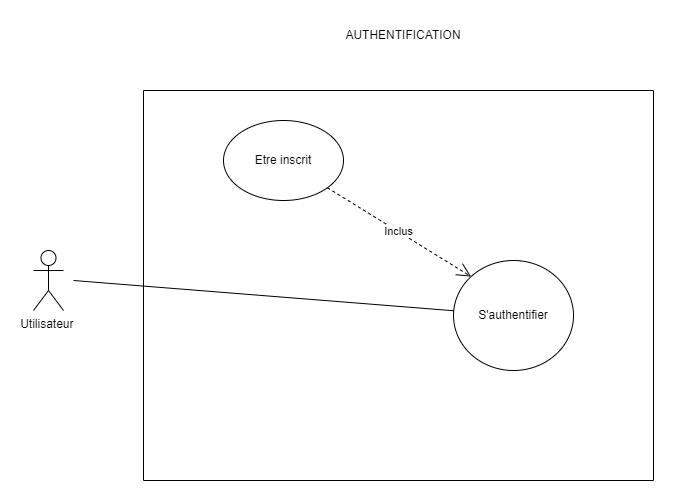

The diagram above was exported from draw.io. Its source (the exported page's mxGraphModel, read from the mxfile embedded in the PNG):
<mxGraphModel dx="1278" dy="547" grid="1" gridSize="10" guides="1" tooltips="1" connect="1" arrows="1" fold="1" page="1" pageScale="1" pageWidth="827" pageHeight="1169" math="0" shadow="0">
  <root>
    <mxCell id="0" />
    <mxCell id="1" parent="0" />
    <mxCell id="8glBp0CAJpuvx_-Qn32M-1" value="" style="swimlane;startSize=0;" vertex="1" parent="1">
      <mxGeometry x="130" y="250" width="510" height="390" as="geometry" />
    </mxCell>
    <mxCell id="8glBp0CAJpuvx_-Qn32M-2" value="Etre inscrit" style="ellipse;whiteSpace=wrap;html=1;" vertex="1" parent="8glBp0CAJpuvx_-Qn32M-1">
      <mxGeometry x="80" y="30" width="120" height="80" as="geometry" />
    </mxCell>
    <mxCell id="8glBp0CAJpuvx_-Qn32M-5" value="S'authentifier" style="ellipse;whiteSpace=wrap;html=1;" vertex="1" parent="8glBp0CAJpuvx_-Qn32M-1">
      <mxGeometry x="310" y="170" width="120" height="110" as="geometry" />
    </mxCell>
    <mxCell id="8glBp0CAJpuvx_-Qn32M-7" value="Inclus" style="endArrow=open;endSize=12;dashed=1;html=1;rounded=0;entryX=0;entryY=0;entryDx=0;entryDy=0;" edge="1" parent="8glBp0CAJpuvx_-Qn32M-1" source="8glBp0CAJpuvx_-Qn32M-2" target="8glBp0CAJpuvx_-Qn32M-5">
      <mxGeometry width="160" relative="1" as="geometry">
        <mxPoint x="300" y="230" as="sourcePoint" />
        <mxPoint x="140" y="230" as="targetPoint" />
      </mxGeometry>
    </mxCell>
    <mxCell id="8glBp0CAJpuvx_-Qn32M-13" value="Utilisateur&amp;nbsp;" style="shape=umlActor;verticalLabelPosition=bottom;verticalAlign=top;html=1;outlineConnect=0;" vertex="1" parent="1">
      <mxGeometry x="20" y="410" width="30" height="60" as="geometry" />
    </mxCell>
    <mxCell id="8glBp0CAJpuvx_-Qn32M-14" value="" style="endArrow=none;html=1;rounded=0;exitX=1;exitY=0.3333333333333333;exitDx=0;exitDy=0;exitPerimeter=0;" edge="1" parent="1" target="8glBp0CAJpuvx_-Qn32M-5">
      <mxGeometry width="50" height="50" relative="1" as="geometry">
        <mxPoint x="60" y="440" as="sourcePoint" />
        <mxPoint x="258.5504244572476" y="360.57983021710095" as="targetPoint" />
      </mxGeometry>
    </mxCell>
    <mxCell id="8glBp0CAJpuvx_-Qn32M-15" value="AUTHENTIFICATION" style="text;html=1;strokeColor=none;fillColor=none;align=center;verticalAlign=middle;whiteSpace=wrap;rounded=0;" vertex="1" parent="1">
      <mxGeometry x="360" y="180" width="60" height="30" as="geometry" />
    </mxCell>
  </root>
</mxGraphModel>